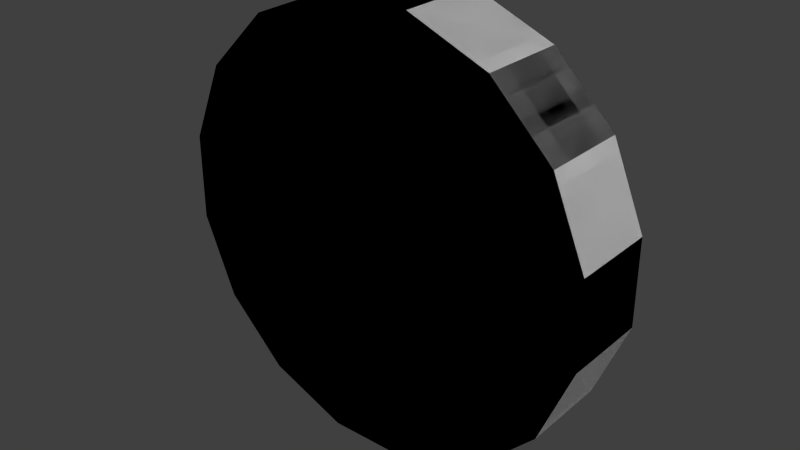 # Source: D_5x5.blend  (saved by Blender 2.69.0; exported with 4.5.12 LTS)
import bpy
from mathutils import Matrix  # noqa: F401  (used for matrix-valued properties, if any)

bpy.ops.wm.read_factory_settings(use_empty=True)
scene = bpy.context.scene
scene.name = 'Scene'

# ---- collections
col_collection_1 = bpy.data.collections.new('Collection 1'); scene.collection.children.link(col_collection_1)

# ---- materials (node trees are filled in below, after node groups)
mat_material = bpy.data.materials.new('Material')
mat_material.alpha_threshold = 0.0
mat_material.use_transparent_shadow = False
mat_material.roughness = 0.5
mat_material.line_color = (0.0, 0.0, 0.0, 1.0)
mat_material_001 = bpy.data.materials.new('Material.001')
mat_material_001.alpha_threshold = 0.0
mat_material_001.use_transparent_shadow = False
mat_material_001.diffuse_color = (0.2598, 0.2598, 0.2598, 1.0)
mat_material_001.roughness = 0.5
mat_material_001.line_color = (0.0, 0.0, 0.0, 1.0)

# ---- material node trees

# ---- world
world_world = bpy.data.worlds.new('World'); scene.world = world_world
world_world.color = (0.05088, 0.05088, 0.05088)
world_world.use_sun_shadow = False
world_world.sun_shadow_jitter_overblur = 0.0
world_world.cycles.sampling_method = 'MANUAL'
world_world.cycles.sample_map_resolution = 256

# ---- meshes
me_cube_001 = bpy.data.meshes.new('Cube.001')
me_cube_001.from_pydata([(0.04877, 0.05, 0.2452), (-0.04877, 0.05, 0.2452), (-0.1389, 0.05, 0.2079), (-0.2079, 0.05, 0.1389), (-0.2452, 0.05, 0.04877), (-0.2452, 0.05, -0.04877), (-0.2079, 0.05, -0.1389), (-0.1389, 0.05, -0.2079), (-0.04877, 0.05, -0.2452), (0.04877, 0.05, -0.2452), (0.1389, 0.05, -0.2079), (0.2079, 0.05, -0.1389), (0.2452, 0.05, -0.04877), (0.2452, 0.05, 0.04877), (0.2079, 0.05, 0.1389), (0.1389, 0.05, 0.2079), (0.04877, -0.05, 0.2452), (-0.04877, -0.05, 0.2452), (-0.1389, -0.05, 0.2079), (-0.2079, -0.05, 0.1389), (-0.2452, -0.05, 0.04877), (-0.2452, -0.05, -0.04877), (-0.2079, -0.05, -0.1389), (-0.1389, -0.05, -0.2079), (-0.04877, -0.05, -0.2452), (0.04877, -0.05, -0.2452), (0.1389, -0.05, -0.2079), (0.2079, -0.05, -0.1389), (0.2452, -0.05, -0.04877), (0.2452, -0.05, 0.04877), (0.2079, -0.05, 0.1389), (0.1389, -0.05, 0.2079)], [], [(6, 22, 21, 5), (4, 20, 19, 3), (15, 31, 30, 14), (2, 18, 17, 1), (13, 29, 28, 12), (11, 27, 26, 10), (9, 25, 24, 8), (7, 23, 22, 6), (5, 21, 20, 4), (0, 16, 31, 15), (3, 19, 18, 2), (14, 30, 29, 13), (1, 17, 16, 0), (12, 28, 27, 11), (10, 26, 25, 9), (8, 24, 23, 7), (17, 18, 19, 20, 21, 22, 23, 24, 25, 26, 27, 28, 29, 30, 31, 16), (1, 0, 15, 14, 13, 12, 11, 10, 9, 8, 7, 6, 5, 4, 3, 2)])
me_cube_001.materials.append(mat_material)
me_cube_001.materials.append(mat_material_001)
me_cube_001.use_remesh_preserve_volume = False
me_cube_001.use_remesh_preserve_attributes = False
me_cube_001.use_mirror_vertex_groups = False
me_cube_001.update()
me_cube_007 = bpy.data.meshes.new('Cube.007')
me_cube_007.from_pydata([(0.1389, 0.05, 0.2079), (0.2079, 0.05, 0.1389), (0.2452, 0.05, 0.04877), (0.2452, 0.05, -0.04877), (0.2079, 0.05, -0.1389), (0.1389, 0.05, -0.2079), (0.04877, 0.05, -0.2452), (-0.04877, 0.05, -0.2452), (-0.1389, 0.05, -0.2079), (-0.2079, 0.05, -0.1389), (-0.2452, 0.05, -0.04877), (-0.2452, 0.05, 0.04877), (-0.2079, 0.05, 0.1389), (-0.1389, 0.05, 0.2079), (-0.04877, 0.05, 0.2452), (0.04877, 0.05, 0.2452), (0.1209, 0.05, 0.1888), (0.1888, 0.05, 0.1209), (0.219, 0.05, 0.04795), (0.219, 0.05, -0.04795), (0.1888, 0.05, -0.1209), (0.1209, 0.05, -0.1888), (0.04795, 0.05, -0.219), (-0.04795, 0.05, -0.219), (-0.1209, 0.05, -0.1888), (-0.1888, 0.05, -0.1209), (-0.219, 0.05, -0.04795), (-0.219, 0.05, 0.04795), (-0.1888, 0.05, 0.1209), (-0.1209, 0.05, 0.1888), (-0.04795, 0.05, 0.219), (0.04795, 0.05, 0.219), (0.1389, -0.025, 0.2079), (0.2079, -0.025, 0.1389), (0.2452, -0.025, 0.04877), (0.2452, -0.025, -0.04877), (0.2079, -0.025, -0.1389), (0.1389, -0.025, -0.2079), (0.04877, -0.025, -0.2452), (-0.04877, -0.025, -0.2452), (-0.1389, -0.025, -0.2079), (-0.2079, -0.025, -0.1389), (-0.2452, -0.025, -0.04877), (-0.2452, -0.025, 0.04877), (-0.2079, -0.025, 0.1389), (-0.1389, -0.025, 0.2079), (-0.04877, -0.025, 0.2452), (0.04877, -0.025, 0.2452), (0.1209, -0.025, 0.1888), (0.1888, -0.025, 0.1209), (0.219, -0.025, 0.04795), (0.219, -0.025, -0.04795), (0.1888, -0.025, -0.1209), (0.1209, -0.025, -0.1888), (0.04795, -0.025, -0.219), (-0.04795, -0.025, -0.219), (-0.1209, -0.025, -0.1888), (-0.1888, -0.025, -0.1209), (-0.219, -0.025, -0.04795), (-0.219, -0.025, 0.04795), (-0.1888, -0.025, 0.1209), (-0.1209, -0.025, 0.1888), (-0.04795, -0.025, 0.219), (0.04795, -0.025, 0.219), (0.125, -0.05, 0.1871), (0.1871, -0.05, 0.125), (0.2207, -0.05, 0.0439), (0.2207, -0.05, -0.0439), (0.1871, -0.05, -0.125), (0.125, -0.05, -0.1871), (0.0439, -0.05, -0.2207), (-0.0439, -0.05, -0.2207), (-0.125, -0.05, -0.1871), (-0.1871, -0.05, -0.125), (-0.2207, -0.05, -0.0439), (-0.2207, -0.05, 0.0439), (-0.1871, -0.05, 0.125), (-0.125, -0.05, 0.1871), (-0.0439, -0.05, 0.2207), (0.0439, -0.05, 0.2207), (0.1089, -0.05, 0.1699), (0.1699, -0.05, 0.1089), (0.1971, -0.05, 0.04316), (0.1971, -0.05, -0.04316), (0.1699, -0.05, -0.1089), (0.1089, -0.05, -0.1699), (0.04316, -0.05, -0.1971), (-0.04316, -0.05, -0.1971), (-0.1089, -0.05, -0.1699), (-0.1699, -0.05, -0.1089), (-0.1971, -0.05, -0.04316), (-0.1971, -0.05, 0.04316), (-0.1699, -0.05, 0.1089), (-0.1089, -0.05, 0.1699), (-0.04316, -0.05, 0.1971), (0.04316, -0.05, 0.1971), (-5.96e-08, -0.05, 0.0)], [], [(31, 15, 47, 63), (12, 28, 60, 44), (31, 63, 48, 16), (17, 1, 33, 49), (14, 30, 62, 46), (12, 44, 45, 13), (19, 3, 35, 51), (8, 40, 41, 9), (29, 61, 62, 30), (21, 5, 37, 53), (4, 36, 37, 5), (25, 57, 58, 26), (23, 7, 39, 55), (0, 32, 33, 1), (21, 53, 54, 22), (0, 16, 48, 32), (25, 9, 41, 57), (17, 49, 50, 18), (2, 18, 50, 34), (27, 11, 43, 59), (14, 46, 47, 15), (4, 20, 52, 36), (29, 13, 45, 61), (10, 42, 43, 11), (6, 22, 54, 38), (6, 38, 39, 7), (27, 59, 60, 28), (8, 24, 56, 40), (2, 34, 35, 3), (23, 55, 56, 24), (10, 26, 58, 42), (19, 51, 52, 20), (32, 48, 80, 64), (57, 41, 73, 89), (49, 81, 82, 50), (34, 50, 82, 66), (59, 43, 75, 91), (46, 78, 79, 47), (36, 52, 84, 68), (61, 45, 77, 93), (42, 74, 75, 43), (38, 54, 86, 70), (38, 70, 71, 39), (59, 91, 92, 60), (40, 56, 88, 72), (34, 66, 67, 35), (55, 87, 88, 56), (42, 58, 90, 74), (51, 83, 84, 52), (63, 47, 79, 95), (44, 60, 92, 76), (63, 95, 80, 48), (49, 33, 65, 81), (46, 62, 94, 78), (44, 76, 77, 45), (51, 35, 67, 83), (40, 72, 73, 41), (61, 93, 94, 62), (53, 37, 69, 85), (36, 68, 69, 37), (57, 89, 90, 58), (55, 39, 71, 87), (32, 64, 65, 33), (53, 85, 86, 54), (70, 86, 87, 71), (68, 84, 85, 69), (66, 82, 83, 67), (64, 80, 81, 65), (79, 78, 94, 95), (76, 92, 93, 77), (74, 90, 91, 75), (72, 88, 89, 73), (88, 87, 86, 96), (86, 85, 84, 96), (83, 82, 96, 84), (82, 81, 80, 96), (80, 95, 94, 96), (94, 93, 92, 96), (91, 90, 96, 92), (90, 89, 88, 96)])
_uv = me_cube_007.uv_layers.new(name='UVMap')
_uv.uv.foreach_set('vector', [0.7, 0.6277, 0.7, 0.6034, 0.7696, 0.6034, 0.7696, 0.6277, 0.6159, 0.3801, 0.6159, 0.4045, 0.5463, 0.4045, 0.5463, 0.3801, 0.8574, 0.8693, 0.927, 0.8693, 0.927, 0.9426, 0.8574, 0.9426, 0.8239, 0.2653, 0.8239, 0.2896, 0.7544, 0.2896, 0.7544, 0.2653, 0.7, 0.5129, 0.7, 0.4886, 0.7696, 0.4886, 0.7696, 0.5129, 0.6159, 0.3801, 0.5463, 0.3801, 0.5463, 0.2896, 0.6159, 0.2896, 0.6159, 0.4886, 0.6159, 0.5129, 0.5463, 0.5129, 0.5463, 0.4886, 0.2896, 0.6159, 0.2896, 0.5463, 0.3801, 0.5463, 0.3801, 0.6159, 0.04206, 0.8005, 0.04206, 0.7309, 0.1154, 0.7309, 0.1154, 0.8005, 0.8239, 0.04206, 0.8239, 0.06638, 0.7544, 0.06638, 0.7544, 0.04206, 0.8239, 0.1569, 0.7544, 0.1569, 0.7544, 0.06638, 0.8239, 0.06638, 0.9579, 0.7852, 0.8884, 0.7852, 0.8884, 0.7119, 0.9579, 0.7119, 0.6159, 0.04206, 0.6159, 0.06638, 0.5463, 0.06638, 0.5463, 0.04206, 0.8239, 0.3801, 0.7544, 0.3801, 0.7544, 0.2896, 0.8239, 0.2896, 0.3, 0.7733, 0.2304, 0.7733, 0.2304, 0.7, 0.3, 0.7, 0.8239, 0.3801, 0.8239, 0.4045, 0.7544, 0.4045, 0.7544, 0.3801, 0.4045, 0.6159, 0.3801, 0.6159, 0.3801, 0.5463, 0.4045, 0.5463, 0.7733, 0.7119, 0.7733, 0.7814, 0.7, 0.7814, 0.7, 0.7119, 0.6159, 0.6034, 0.6159, 0.6277, 0.5463, 0.6277, 0.5463, 0.6034, 0.04206, 0.4919, 0.06638, 0.4919, 0.06638, 0.5615, 0.04206, 0.5615, 0.7, 0.5129, 0.7696, 0.5129, 0.7696, 0.6034, 0.7, 0.6034, 0.8239, 0.1569, 0.8239, 0.1812, 0.7544, 0.1812, 0.7544, 0.1569, 0.6159, 0.2653, 0.6159, 0.2896, 0.5463, 0.2896, 0.5463, 0.2653, 0.1569, 0.4919, 0.1569, 0.5615, 0.06638, 0.5615, 0.06638, 0.4919, 0.6159, 0.1569, 0.6159, 0.1812, 0.5463, 0.1812, 0.5463, 0.1569, 0.6159, 0.1569, 0.5463, 0.1569, 0.5463, 0.06638, 0.6159, 0.06638, 0.3, 0.9307, 0.2304, 0.9307, 0.2304, 0.8574, 0.3, 0.8574, 0.2896, 0.6159, 0.2653, 0.6159, 0.2653, 0.5463, 0.2896, 0.5463, 0.6159, 0.6034, 0.5463, 0.6034, 0.5463, 0.5129, 0.6159, 0.5129, 0.3851, 0.8124, 0.3851, 0.7428, 0.4584, 0.7428, 0.4584, 0.8124, 0.1569, 0.4919, 0.1812, 0.4919, 0.1812, 0.5615, 0.1569, 0.5615, 0.6159, 0.7119, 0.6159, 0.7814, 0.5426, 0.7814, 0.5426, 0.7119, 0.7544, 0.3801, 0.7351, 0.3951, 0.7046, 0.389, 0.7219, 0.3756, 0.3951, 0.5271, 0.3801, 0.5463, 0.3756, 0.5138, 0.389, 0.4965, 0.7733, 0.7814, 0.7696, 0.8124, 0.7037, 0.8124, 0.7, 0.7814, 0.5463, 0.6034, 0.5271, 0.6183, 0.4965, 0.6123, 0.5138, 0.5989, 0.05146, 0.5807, 0.06638, 0.5615, 0.07091, 0.594, 0.05748, 0.6113, 0.7696, 0.5129, 0.8021, 0.5174, 0.8021, 0.5989, 0.7696, 0.6034, 0.7544, 0.1569, 0.7351, 0.1718, 0.7046, 0.1658, 0.7219, 0.1524, 0.5271, 0.2747, 0.5463, 0.2896, 0.5138, 0.2942, 0.4965, 0.2807, 0.1569, 0.5615, 0.1524, 0.594, 0.07091, 0.594, 0.06638, 0.5615, 0.5463, 0.1569, 0.5271, 0.1718, 0.4965, 0.1658, 0.5138, 0.1524, 0.5463, 0.1569, 0.5138, 0.1524, 0.5138, 0.07091, 0.5463, 0.06638, 0.2304, 0.9307, 0.1995, 0.9271, 0.1995, 0.8611, 0.2304, 0.8574, 0.2896, 0.5463, 0.2747, 0.5271, 0.2807, 0.4965, 0.2942, 0.5138, 0.5463, 0.6034, 0.5138, 0.5989, 0.5138, 0.5174, 0.5463, 0.5129, 0.3851, 0.7428, 0.3888, 0.7119, 0.4548, 0.7119, 0.4584, 0.7428, 0.1569, 0.5615, 0.1718, 0.5807, 0.1658, 0.6113, 0.1524, 0.594, 0.6159, 0.7814, 0.6122, 0.8124, 0.5462, 0.8124, 0.5426, 0.7814, 0.7888, 0.6183, 0.7696, 0.6034, 0.8021, 0.5989, 0.8193, 0.6123, 0.5463, 0.3801, 0.5271, 0.3951, 0.4965, 0.389, 0.5138, 0.3756, 0.927, 0.8693, 0.9579, 0.8729, 0.9579, 0.9389, 0.927, 0.9426, 0.7351, 0.2747, 0.7544, 0.2896, 0.7219, 0.2942, 0.7046, 0.2807, 0.7696, 0.5129, 0.7888, 0.498, 0.8193, 0.504, 0.8021, 0.5174, 0.5463, 0.3801, 0.5138, 0.3756, 0.5138, 0.2942, 0.5463, 0.2896, 0.5271, 0.498, 0.5463, 0.5129, 0.5138, 0.5174, 0.4965, 0.504, 0.2896, 0.5463, 0.2942, 0.5138, 0.3756, 0.5138, 0.3801, 0.5463, 0.04206, 0.7309, 0.04573, 0.7, 0.1117, 0.7, 0.1154, 0.7309, 0.7351, 0.05146, 0.7544, 0.06638, 0.7219, 0.07091, 0.7046, 0.05748, 0.7544, 0.1569, 0.7219, 0.1524, 0.7219, 0.07091, 0.7544, 0.06638, 0.8884, 0.7852, 0.8574, 0.7815, 0.8574, 0.7155, 0.8884, 0.7119, 0.5271, 0.05146, 0.5463, 0.06638, 0.5138, 0.07091, 0.4965, 0.05748, 0.7544, 0.3801, 0.7219, 0.3756, 0.7219, 0.2942, 0.7544, 0.2896, 0.2304, 0.7733, 0.1995, 0.7696, 0.1995, 0.7037, 0.2304, 0.7, 0.5138, 0.1524, 0.4919, 0.1517, 0.4919, 0.07159, 0.5138, 0.07091, 0.7219, 0.1524, 0.7, 0.1517, 0.7, 0.07159, 0.7219, 0.07091, 0.5138, 0.5989, 0.4919, 0.5982, 0.4919, 0.5181, 0.5138, 0.5174, 0.7219, 0.3756, 0.7, 0.3749, 0.7, 0.2949, 0.7219, 0.2942, 0.8021, 0.5989, 0.8021, 0.5174, 0.8239, 0.5181, 0.8239, 0.5982, 0.5138, 0.3756, 0.4919, 0.3749, 0.4919, 0.2949, 0.5138, 0.2942, 0.1524, 0.594, 0.1517, 0.6159, 0.07159, 0.6159, 0.07091, 0.594, 0.2942, 0.5138, 0.2949, 0.4919, 0.3749, 0.4919, 0.3756, 0.5138, 0.3825, 0.1239, 0.4078, 0.1849, 0.4078, 0.265, 0.2249, 0.2249, 0.4078, 0.265, 0.3825, 0.3259, 0.3259, 0.3825, 0.2249, 0.2249, 0.265, 0.4078, 0.1849, 0.4078, 0.2249, 0.2249, 0.3259, 0.3825, 0.1849, 0.4078, 0.1239, 0.3825, 0.06731, 0.3259, 0.2249, 0.2249, 0.06731, 0.3259, 0.04206, 0.265, 0.04206, 0.1849, 0.2249, 0.2249, 0.04206, 0.1849, 0.06731, 0.1239, 0.1239, 0.06731, 0.2249, 0.2249, 0.1849, 0.04206, 0.265, 0.04206, 0.2249, 0.2249, 0.1239, 0.06731, 0.265, 0.04206, 0.3259, 0.06731, 0.3825, 0.1239, 0.2249, 0.2249])
_uv.active_render = True
_uv = me_cube_007.uv_layers.new(name='UV coord')
_uv.uv.foreach_set('vector', [0.7, 0.6277, 0.7, 0.6034, 0.7696, 0.6034, 0.7696, 0.6277, 0.6159, 0.3801, 0.6159, 0.4045, 0.5463, 0.4045, 0.5463, 0.3801, 0.8574, 0.8693, 0.927, 0.8693, 0.927, 0.9426, 0.8574, 0.9426, 0.8239, 0.2653, 0.8239, 0.2896, 0.7544, 0.2896, 0.7544, 0.2653, 0.7, 0.5129, 0.7, 0.4886, 0.7696, 0.4886, 0.7696, 0.5129, 0.6159, 0.3801, 0.5463, 0.3801, 0.5463, 0.2896, 0.6159, 0.2896, 0.6159, 0.4886, 0.6159, 0.5129, 0.5463, 0.5129, 0.5463, 0.4886, 0.2896, 0.6159, 0.2896, 0.5463, 0.3801, 0.5463, 0.3801, 0.6159, 0.04206, 0.8005, 0.04206, 0.7309, 0.1154, 0.7309, 0.1154, 0.8005, 0.8239, 0.04206, 0.8239, 0.06638, 0.7544, 0.06638, 0.7544, 0.04206, 0.8239, 0.1569, 0.7544, 0.1569, 0.7544, 0.06638, 0.8239, 0.06638, 0.9579, 0.7852, 0.8884, 0.7852, 0.8884, 0.7119, 0.9579, 0.7119, 0.6159, 0.04206, 0.6159, 0.06638, 0.5463, 0.06638, 0.5463, 0.04206, 0.8239, 0.3801, 0.7544, 0.3801, 0.7544, 0.2896, 0.8239, 0.2896, 0.3, 0.7733, 0.2304, 0.7733, 0.2304, 0.7, 0.3, 0.7, 0.8239, 0.3801, 0.8239, 0.4045, 0.7544, 0.4045, 0.7544, 0.3801, 0.4045, 0.6159, 0.3801, 0.6159, 0.3801, 0.5463, 0.4045, 0.5463, 0.7733, 0.7119, 0.7733, 0.7814, 0.7, 0.7814, 0.7, 0.7119, 0.6159, 0.6034, 0.6159, 0.6277, 0.5463, 0.6277, 0.5463, 0.6034, 0.04206, 0.4919, 0.06638, 0.4919, 0.06638, 0.5615, 0.04206, 0.5615, 0.7, 0.5129, 0.7696, 0.5129, 0.7696, 0.6034, 0.7, 0.6034, 0.8239, 0.1569, 0.8239, 0.1812, 0.7544, 0.1812, 0.7544, 0.1569, 0.6159, 0.2653, 0.6159, 0.2896, 0.5463, 0.2896, 0.5463, 0.2653, 0.1569, 0.4919, 0.1569, 0.5615, 0.06638, 0.5615, 0.06638, 0.4919, 0.6159, 0.1569, 0.6159, 0.1812, 0.5463, 0.1812, 0.5463, 0.1569, 0.6159, 0.1569, 0.5463, 0.1569, 0.5463, 0.06638, 0.6159, 0.06638, 0.3, 0.9307, 0.2304, 0.9307, 0.2304, 0.8574, 0.3, 0.8574, 0.2896, 0.6159, 0.2653, 0.6159, 0.2653, 0.5463, 0.2896, 0.5463, 0.6159, 0.6034, 0.5463, 0.6034, 0.5463, 0.5129, 0.6159, 0.5129, 0.3851, 0.8124, 0.3851, 0.7428, 0.4584, 0.7428, 0.4584, 0.8124, 0.1569, 0.4919, 0.1812, 0.4919, 0.1812, 0.5615, 0.1569, 0.5615, 0.6159, 0.7119, 0.6159, 0.7814, 0.5426, 0.7814, 0.5426, 0.7119, 0.7544, 0.3801, 0.7351, 0.3951, 0.7046, 0.389, 0.7219, 0.3756, 0.3951, 0.5271, 0.3801, 0.5463, 0.3756, 0.5138, 0.389, 0.4965, 0.7733, 0.7814, 0.7696, 0.8124, 0.7037, 0.8124, 0.7, 0.7814, 0.5463, 0.6034, 0.5271, 0.6183, 0.4965, 0.6123, 0.5138, 0.5989, 0.05146, 0.5807, 0.06638, 0.5615, 0.07091, 0.594, 0.05748, 0.6113, 0.7696, 0.5129, 0.8021, 0.5174, 0.8021, 0.5989, 0.7696, 0.6034, 0.7544, 0.1569, 0.7351, 0.1718, 0.7046, 0.1658, 0.7219, 0.1524, 0.5271, 0.2747, 0.5463, 0.2896, 0.5138, 0.2942, 0.4965, 0.2807, 0.1569, 0.5615, 0.1524, 0.594, 0.07091, 0.594, 0.06638, 0.5615, 0.5463, 0.1569, 0.5271, 0.1718, 0.4965, 0.1658, 0.5138, 0.1524, 0.5463, 0.1569, 0.5138, 0.1524, 0.5138, 0.07091, 0.5463, 0.06638, 0.2304, 0.9307, 0.1995, 0.9271, 0.1995, 0.8611, 0.2304, 0.8574, 0.2896, 0.5463, 0.2747, 0.5271, 0.2807, 0.4965, 0.2942, 0.5138, 0.5463, 0.6034, 0.5138, 0.5989, 0.5138, 0.5174, 0.5463, 0.5129, 0.3851, 0.7428, 0.3888, 0.7119, 0.4548, 0.7119, 0.4584, 0.7428, 0.1569, 0.5615, 0.1718, 0.5807, 0.1658, 0.6113, 0.1524, 0.594, 0.6159, 0.7814, 0.6122, 0.8124, 0.5462, 0.8124, 0.5426, 0.7814, 0.7888, 0.6183, 0.7696, 0.6034, 0.8021, 0.5989, 0.8193, 0.6123, 0.5463, 0.3801, 0.5271, 0.3951, 0.4965, 0.389, 0.5138, 0.3756, 0.927, 0.8693, 0.9579, 0.8729, 0.9579, 0.9389, 0.927, 0.9426, 0.7351, 0.2747, 0.7544, 0.2896, 0.7219, 0.2942, 0.7046, 0.2807, 0.7696, 0.5129, 0.7888, 0.498, 0.8193, 0.504, 0.8021, 0.5174, 0.5463, 0.3801, 0.5138, 0.3756, 0.5138, 0.2942, 0.5463, 0.2896, 0.5271, 0.498, 0.5463, 0.5129, 0.5138, 0.5174, 0.4965, 0.504, 0.2896, 0.5463, 0.2942, 0.5138, 0.3756, 0.5138, 0.3801, 0.5463, 0.04206, 0.7309, 0.04573, 0.7, 0.1117, 0.7, 0.1154, 0.7309, 0.7351, 0.05146, 0.7544, 0.06638, 0.7219, 0.07091, 0.7046, 0.05748, 0.7544, 0.1569, 0.7219, 0.1524, 0.7219, 0.07091, 0.7544, 0.06638, 0.8884, 0.7852, 0.8574, 0.7815, 0.8574, 0.7155, 0.8884, 0.7119, 0.5271, 0.05146, 0.5463, 0.06638, 0.5138, 0.07091, 0.4965, 0.05748, 0.7544, 0.3801, 0.7219, 0.3756, 0.7219, 0.2942, 0.7544, 0.2896, 0.2304, 0.7733, 0.1995, 0.7696, 0.1995, 0.7037, 0.2304, 0.7, 0.5138, 0.1524, 0.4919, 0.1517, 0.4919, 0.07159, 0.5138, 0.07091, 0.7219, 0.1524, 0.7, 0.1517, 0.7, 0.07159, 0.7219, 0.07091, 0.5138, 0.5989, 0.4919, 0.5982, 0.4919, 0.5181, 0.5138, 0.5174, 0.7219, 0.3756, 0.7, 0.3749, 0.7, 0.2949, 0.7219, 0.2942, 0.8021, 0.5989, 0.8021, 0.5174, 0.8239, 0.5181, 0.8239, 0.5982, 0.5138, 0.3756, 0.4919, 0.3749, 0.4919, 0.2949, 0.5138, 0.2942, 0.1524, 0.594, 0.1517, 0.6159, 0.07159, 0.6159, 0.07091, 0.594, 0.2942, 0.5138, 0.2949, 0.4919, 0.3749, 0.4919, 0.3756, 0.5138, 0.3825, 0.1239, 0.4078, 0.1849, 0.4078, 0.265, 0.2249, 0.2249, 0.4078, 0.265, 0.3825, 0.3259, 0.3259, 0.3825, 0.2249, 0.2249, 0.265, 0.4078, 0.1849, 0.4078, 0.2249, 0.2249, 0.3259, 0.3825, 0.1849, 0.4078, 0.1239, 0.3825, 0.06731, 0.3259, 0.2249, 0.2249, 0.06731, 0.3259, 0.04206, 0.265, 0.04206, 0.1849, 0.2249, 0.2249, 0.04206, 0.1849, 0.06731, 0.1239, 0.1239, 0.06731, 0.2249, 0.2249, 0.1849, 0.04206, 0.265, 0.04206, 0.2249, 0.2249, 0.1239, 0.06731, 0.265, 0.04206, 0.3259, 0.06731, 0.3825, 0.1239, 0.2249, 0.2249])
me_cube_007.materials.append(mat_material)
me_cube_007.materials.append(mat_material_001)
me_cube_007.use_remesh_preserve_volume = False
me_cube_007.use_remesh_preserve_attributes = False
me_cube_007.use_mirror_vertex_groups = False
me_cube_007.update()

# ---- objects
ob_ucx_d_5x5_gear = bpy.data.objects.new('UCX_D_5x5_gear', me_cube_001)
ob_d_5x5_gear = bpy.data.objects.new('D_5x5_gear', me_cube_007)

# ---- transforms, parenting, visibility, modifiers, constraints
ob_ucx_d_5x5_gear.location = (0.0, 0.0, 0.0)
ob_ucx_d_5x5_gear.hide_viewport = True
ob_ucx_d_5x5_gear.lineart.crease_threshold = 0.0
_m = ob_ucx_d_5x5_gear.modifiers.new('Mirror', 'MIRROR')
_m.use_axis = (True, True, False)
ob_d_5x5_gear.location = (0.0, 0.0, 0.0)
ob_d_5x5_gear.lineart.crease_threshold = 0.0
_m = ob_d_5x5_gear.modifiers.new('Mirror', 'MIRROR')
_m.use_axis = (True, True, False)

# ---- collection membership
col_collection_1.objects.link(ob_ucx_d_5x5_gear)
col_collection_1.objects.link(ob_d_5x5_gear)

# ---- scene / render settings (as saved in the file)
scene.frame_start = 1; scene.frame_end = 250; scene.frame_set(1)
scene.render.engine = 'BLENDER_EEVEE_NEXT'
scene.render.image_settings.compression = 90
scene.render.resolution_percentage = 50
scene.render.dither_intensity = 0.0
scene.cycles.use_denoising = False
scene.cycles.samples = 10
scene.cycles.sampling_pattern = 'TABULATED_SOBOL'
scene.cycles.light_sampling_threshold = 0.0
scene.cycles.use_adaptive_sampling = False
scene.cycles.use_light_tree = False
scene.cycles.blur_glossy = 0.0
scene.cycles.volume_bounces = 1
scene.cycles.pixel_filter_type = 'GAUSSIAN'
scene.cycles.sample_clamp_indirect = 0.0
scene.view_settings.view_transform = 'Standard'
bpy.context.view_layer.update()

# ---- added for rendering (the .blend has no active camera and no usable light): camera, sun
cam_auto = bpy.data.cameras.new('AutoCamera')
cam_auto.lens = 50.0
cam_auto.sensor_width = 36.0
cam_auto.clip_end = 1000.0
ob_auto_camera = bpy.data.objects.new('AutoCamera', cam_auto)
scene.collection.objects.link(ob_auto_camera)
ob_auto_camera.location = (0.648298, -0.777957, 0.518638)
ob_auto_camera.rotation_euler = (1.09748, -7.21219e-08, 0.694738)
scene.camera = ob_auto_camera
light_auto_sun = bpy.data.lights.new('AutoSun', 'SUN')
light_auto_sun.energy = 3.0
light_auto_sun.angle = 0.0523599
ob_auto_sun = bpy.data.objects.new('AutoSun', light_auto_sun)
scene.collection.objects.link(ob_auto_sun)
ob_auto_sun.rotation_euler = (0.872665, 0.174533, 0.523599)
bpy.context.view_layer.update()
